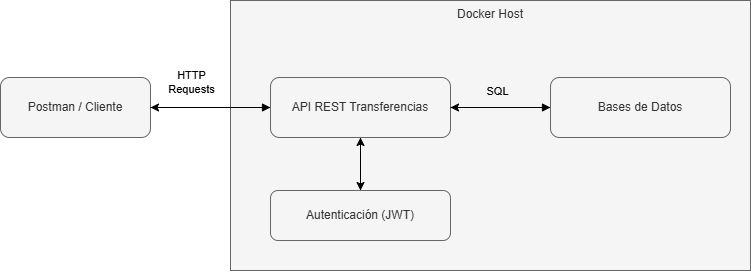

The diagram above was exported from draw.io. Its source (the exported page's mxGraphModel, read from the mxfile embedded in the PNG):
<mxGraphModel dx="1434" dy="778" grid="1" gridSize="10" guides="1" tooltips="1" connect="1" arrows="1" fold="1" page="1" pageScale="1" pageWidth="827" pageHeight="1169" math="0" shadow="0">
  <root>
    <mxCell id="0" />
    <mxCell id="1" parent="0" />
    <mxCell id="VLGkI_-Rfrj27koQobWl-36" style="edgeStyle=orthogonalEdgeStyle;rounded=0;orthogonalLoop=1;jettySize=auto;html=1;exitX=0.5;exitY=1;exitDx=0;exitDy=0;entryX=0.5;entryY=0;entryDx=0;entryDy=0;" edge="1" parent="1" source="VLGkI_-Rfrj27koQobWl-29" target="VLGkI_-Rfrj27koQobWl-3">
      <mxGeometry relative="1" as="geometry">
        <Array as="points">
          <mxPoint x="380" y="290" />
        </Array>
      </mxGeometry>
    </mxCell>
    <mxCell id="VLGkI_-Rfrj27koQobWl-29" value="Docker Host&lt;div&gt;&lt;br&gt;&lt;/div&gt;" style="rounded=0;whiteSpace=wrap;html=1;labelPosition=center;verticalLabelPosition=middle;align=center;verticalAlign=top;fillColor=#f5f5f5;fontColor=#333333;strokeColor=#666666;labelBackgroundColor=light-dark(#f5f5f5, #ededed);" vertex="1" parent="1">
      <mxGeometry x="270" y="20" width="520" height="270" as="geometry" />
    </mxCell>
    <mxCell id="VLGkI_-Rfrj27koQobWl-1" value="Postman / Cliente" style="rounded=1;whiteSpace=wrap;html=1;fillColor=#f5f5f5;strokeColor=#666666;fontColor=#333333;" vertex="1" parent="1">
      <mxGeometry x="40" y="97" width="150" height="60" as="geometry" />
    </mxCell>
    <mxCell id="VLGkI_-Rfrj27koQobWl-35" style="edgeStyle=orthogonalEdgeStyle;rounded=0;orthogonalLoop=1;jettySize=auto;html=1;exitX=0;exitY=0.5;exitDx=0;exitDy=0;entryX=1;entryY=0.5;entryDx=0;entryDy=0;" edge="1" parent="1" source="VLGkI_-Rfrj27koQobWl-2" target="VLGkI_-Rfrj27koQobWl-1">
      <mxGeometry relative="1" as="geometry" />
    </mxCell>
    <mxCell id="VLGkI_-Rfrj27koQobWl-37" style="edgeStyle=orthogonalEdgeStyle;rounded=0;orthogonalLoop=1;jettySize=auto;html=1;exitX=0.5;exitY=1;exitDx=0;exitDy=0;" edge="1" parent="1" source="VLGkI_-Rfrj27koQobWl-2" target="VLGkI_-Rfrj27koQobWl-3">
      <mxGeometry relative="1" as="geometry" />
    </mxCell>
    <mxCell id="VLGkI_-Rfrj27koQobWl-2" value="API REST Transferencias" style="rounded=1;whiteSpace=wrap;html=1;fillColor=#f5f5f5;strokeColor=#666666;fontColor=#333333;" vertex="1" parent="1">
      <mxGeometry x="310" y="97" width="180" height="60" as="geometry" />
    </mxCell>
    <mxCell id="VLGkI_-Rfrj27koQobWl-26" style="edgeStyle=orthogonalEdgeStyle;rounded=0;orthogonalLoop=1;jettySize=auto;html=1;entryX=0.5;entryY=1;entryDx=0;entryDy=0;" edge="1" parent="1" source="VLGkI_-Rfrj27koQobWl-3" target="VLGkI_-Rfrj27koQobWl-2">
      <mxGeometry relative="1" as="geometry">
        <mxPoint x="380" y="300" as="targetPoint" />
      </mxGeometry>
    </mxCell>
    <mxCell id="VLGkI_-Rfrj27koQobWl-3" value="Autenticación (JWT)" style="rounded=1;whiteSpace=wrap;html=1;fillColor=#f5f5f5;strokeColor=#666666;fontColor=#333333;" vertex="1" parent="1">
      <mxGeometry x="310" y="210" width="180" height="50" as="geometry" />
    </mxCell>
    <mxCell id="VLGkI_-Rfrj27koQobWl-34" style="edgeStyle=orthogonalEdgeStyle;rounded=0;orthogonalLoop=1;jettySize=auto;html=1;entryX=1;entryY=0.5;entryDx=0;entryDy=0;" edge="1" parent="1" source="VLGkI_-Rfrj27koQobWl-4" target="VLGkI_-Rfrj27koQobWl-2">
      <mxGeometry relative="1" as="geometry" />
    </mxCell>
    <mxCell id="VLGkI_-Rfrj27koQobWl-4" value="Bases de Datos" style="rounded=1;whiteSpace=wrap;html=1;fillColor=#f5f5f5;strokeColor=#666666;fontColor=#333333;" vertex="1" parent="1">
      <mxGeometry x="590" y="97" width="180" height="60" as="geometry" />
    </mxCell>
    <mxCell id="VLGkI_-Rfrj27koQobWl-5" style="edgeStyle=elbowEdgeStyle;rounded=0;orthogonal=1;jettySize=auto;html=1;endArrow=block;entryX=0;entryY=0.5;entryDx=0;entryDy=0;" edge="1" parent="1" source="VLGkI_-Rfrj27koQobWl-1" target="VLGkI_-Rfrj27koQobWl-2">
      <mxGeometry relative="1" as="geometry">
        <mxPoint x="260" y="127" as="targetPoint" />
      </mxGeometry>
    </mxCell>
    <mxCell id="VLGkI_-Rfrj27koQobWl-25" value="HTTP&lt;div&gt;Requests&lt;/div&gt;" style="edgeLabel;html=1;align=center;verticalAlign=middle;resizable=0;points=[];" vertex="1" connectable="0" parent="VLGkI_-Rfrj27koQobWl-5">
      <mxGeometry x="-0.52" y="-2" relative="1" as="geometry">
        <mxPoint x="11" y="-28" as="offset" />
      </mxGeometry>
    </mxCell>
    <mxCell id="VLGkI_-Rfrj27koQobWl-6" style="edgeStyle=elbowEdgeStyle;rounded=0;orthogonal=1;jettySize=auto;html=1;endArrow=block;elbow=horizontal;" edge="1" parent="1" source="VLGkI_-Rfrj27koQobWl-2" target="VLGkI_-Rfrj27koQobWl-4">
      <mxGeometry relative="1" as="geometry" />
    </mxCell>
    <mxCell id="VLGkI_-Rfrj27koQobWl-27" value="SQL" style="edgeLabel;html=1;align=center;verticalAlign=middle;resizable=0;points=[];labelBackgroundColor=light-dark(#f5f5f5, #ededed);" vertex="1" connectable="0" parent="VLGkI_-Rfrj27koQobWl-6">
      <mxGeometry x="0.3333" relative="1" as="geometry">
        <mxPoint x="-21" y="-17" as="offset" />
      </mxGeometry>
    </mxCell>
  </root>
</mxGraphModel>